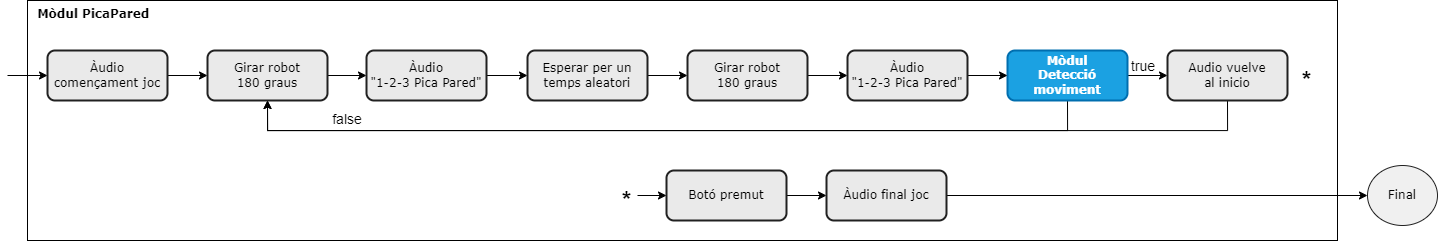

The diagram above was exported from draw.io. Its source (the exported page's mxGraphModel, read from the mxfile embedded in the PNG):
<mxGraphModel dx="1615" dy="743" grid="1" gridSize="10" guides="1" tooltips="1" connect="1" arrows="1" fold="1" page="1" pageScale="1" pageWidth="827" pageHeight="1169" math="0" shadow="0">
  <root>
    <mxCell id="0" />
    <mxCell id="1" parent="0" />
    <mxCell id="WwSgqViSSERF-fSnZ4qH-26" value="&lt;font face=&quot;Verdana&quot;&gt;&amp;nbsp; Mòdul PicaPared&lt;/font&gt;" style="rounded=0;whiteSpace=wrap;html=1;align=left;verticalAlign=top;fontStyle=1" parent="1" vertex="1">
      <mxGeometry x="60" y="30" width="1310" height="240" as="geometry" />
    </mxCell>
    <mxCell id="WwSgqViSSERF-fSnZ4qH-7" style="edgeStyle=orthogonalEdgeStyle;rounded=0;orthogonalLoop=1;jettySize=auto;html=1;exitX=1;exitY=0.5;exitDx=0;exitDy=0;entryX=0;entryY=0.5;entryDx=0;entryDy=0;" parent="1" source="WwSgqViSSERF-fSnZ4qH-1" target="WwSgqViSSERF-fSnZ4qH-3" edge="1">
      <mxGeometry relative="1" as="geometry" />
    </mxCell>
    <mxCell id="WwSgqViSSERF-fSnZ4qH-1" value="Àudio començament joc" style="rounded=1;whiteSpace=wrap;html=1;fillColor=#EAEAEA;strokeColor=#212121;fontColor=#000000;fontFamily=Verdana;strokeWidth=2;" parent="1" vertex="1">
      <mxGeometry x="80" y="80" width="120" height="50" as="geometry" />
    </mxCell>
    <mxCell id="WwSgqViSSERF-fSnZ4qH-2" value="" style="endArrow=classic;html=1;rounded=0;entryX=0;entryY=0.5;entryDx=0;entryDy=0;" parent="1" target="WwSgqViSSERF-fSnZ4qH-1" edge="1">
      <mxGeometry width="50" height="50" relative="1" as="geometry">
        <mxPoint x="40" y="105" as="sourcePoint" />
        <mxPoint x="50" y="100" as="targetPoint" />
      </mxGeometry>
    </mxCell>
    <mxCell id="WwSgqViSSERF-fSnZ4qH-8" style="edgeStyle=orthogonalEdgeStyle;rounded=0;orthogonalLoop=1;jettySize=auto;html=1;exitX=1;exitY=0.5;exitDx=0;exitDy=0;entryX=0;entryY=0.5;entryDx=0;entryDy=0;" parent="1" source="WwSgqViSSERF-fSnZ4qH-3" target="WwSgqViSSERF-fSnZ4qH-4" edge="1">
      <mxGeometry relative="1" as="geometry" />
    </mxCell>
    <mxCell id="WwSgqViSSERF-fSnZ4qH-3" value="Girar robot &lt;br&gt;180 graus" style="rounded=1;whiteSpace=wrap;html=1;fillColor=#EAEAEA;strokeColor=#212121;fontColor=#000000;fontFamily=Verdana;strokeWidth=2;" parent="1" vertex="1">
      <mxGeometry x="240" y="80" width="120" height="50" as="geometry" />
    </mxCell>
    <mxCell id="WwSgqViSSERF-fSnZ4qH-9" style="edgeStyle=orthogonalEdgeStyle;rounded=0;orthogonalLoop=1;jettySize=auto;html=1;exitX=1;exitY=0.5;exitDx=0;exitDy=0;entryX=0;entryY=0.5;entryDx=0;entryDy=0;" parent="1" source="WwSgqViSSERF-fSnZ4qH-4" target="WwSgqViSSERF-fSnZ4qH-5" edge="1">
      <mxGeometry relative="1" as="geometry" />
    </mxCell>
    <mxCell id="WwSgqViSSERF-fSnZ4qH-4" value="Àudio &lt;br&gt;&quot;1-2-3 Pica Pared&quot;" style="rounded=1;whiteSpace=wrap;html=1;fillColor=#EAEAEA;strokeColor=#212121;fontColor=#000000;fontFamily=Verdana;strokeWidth=2;" parent="1" vertex="1">
      <mxGeometry x="399" y="80" width="120" height="50" as="geometry" />
    </mxCell>
    <mxCell id="SOOuko6btTg-82WXezDy-4" style="edgeStyle=orthogonalEdgeStyle;rounded=0;orthogonalLoop=1;jettySize=auto;html=1;exitX=1;exitY=0.5;exitDx=0;exitDy=0;entryX=0;entryY=0.5;entryDx=0;entryDy=0;" edge="1" parent="1" source="WwSgqViSSERF-fSnZ4qH-5" target="SOOuko6btTg-82WXezDy-1">
      <mxGeometry relative="1" as="geometry" />
    </mxCell>
    <mxCell id="WwSgqViSSERF-fSnZ4qH-5" value="Esperar per un&lt;br&gt;temps aleatori" style="rounded=1;whiteSpace=wrap;html=1;fillColor=#EAEAEA;strokeColor=#212121;fontColor=#000000;fontFamily=Verdana;strokeWidth=2;" parent="1" vertex="1">
      <mxGeometry x="560" y="80" width="120" height="50" as="geometry" />
    </mxCell>
    <mxCell id="WwSgqViSSERF-fSnZ4qH-11" style="edgeStyle=orthogonalEdgeStyle;rounded=0;orthogonalLoop=1;jettySize=auto;html=1;exitX=0.5;exitY=1;exitDx=0;exitDy=0;entryX=0.5;entryY=1;entryDx=0;entryDy=0;" parent="1" source="WwSgqViSSERF-fSnZ4qH-6" target="WwSgqViSSERF-fSnZ4qH-3" edge="1">
      <mxGeometry relative="1" as="geometry">
        <Array as="points">
          <mxPoint x="1100" y="160" />
          <mxPoint x="300" y="160" />
        </Array>
      </mxGeometry>
    </mxCell>
    <mxCell id="WwSgqViSSERF-fSnZ4qH-17" style="edgeStyle=orthogonalEdgeStyle;rounded=0;orthogonalLoop=1;jettySize=auto;html=1;exitX=1;exitY=0.5;exitDx=0;exitDy=0;entryX=0;entryY=0.5;entryDx=0;entryDy=0;" parent="1" source="WwSgqViSSERF-fSnZ4qH-6" target="WwSgqViSSERF-fSnZ4qH-16" edge="1">
      <mxGeometry relative="1" as="geometry" />
    </mxCell>
    <mxCell id="WwSgqViSSERF-fSnZ4qH-6" value="Mòdul&lt;br&gt;Detecció moviment" style="rounded=1;whiteSpace=wrap;html=1;fillColor=#1ba1e2;strokeColor=#006EAF;fontColor=#ffffff;fontFamily=Verdana;strokeWidth=2;fontStyle=1" parent="1" vertex="1">
      <mxGeometry x="1040" y="80" width="120" height="50" as="geometry" />
    </mxCell>
    <mxCell id="WwSgqViSSERF-fSnZ4qH-12" value="&lt;font style=&quot;font-size: 14px;&quot;&gt;false&lt;/font&gt;" style="text;html=1;strokeColor=none;fillColor=none;align=center;verticalAlign=middle;whiteSpace=wrap;rounded=0;" parent="1" vertex="1">
      <mxGeometry x="360" y="134" width="40" height="30" as="geometry" />
    </mxCell>
    <mxCell id="WwSgqViSSERF-fSnZ4qH-23" style="edgeStyle=orthogonalEdgeStyle;rounded=0;orthogonalLoop=1;jettySize=auto;html=1;exitX=1;exitY=0.5;exitDx=0;exitDy=0;" parent="1" source="WwSgqViSSERF-fSnZ4qH-13" target="WwSgqViSSERF-fSnZ4qH-14" edge="1">
      <mxGeometry relative="1" as="geometry" />
    </mxCell>
    <mxCell id="WwSgqViSSERF-fSnZ4qH-13" value="Botó premut" style="rounded=1;whiteSpace=wrap;html=1;fillColor=#EAEAEA;strokeColor=#212121;fontColor=#000000;fontFamily=Verdana;strokeWidth=2;" parent="1" vertex="1">
      <mxGeometry x="699" y="200" width="120" height="50" as="geometry" />
    </mxCell>
    <mxCell id="WwSgqViSSERF-fSnZ4qH-25" style="edgeStyle=orthogonalEdgeStyle;rounded=0;orthogonalLoop=1;jettySize=auto;html=1;exitX=1;exitY=0.5;exitDx=0;exitDy=0;entryX=0;entryY=0.5;entryDx=0;entryDy=0;" parent="1" source="WwSgqViSSERF-fSnZ4qH-14" target="WwSgqViSSERF-fSnZ4qH-24" edge="1">
      <mxGeometry relative="1" as="geometry" />
    </mxCell>
    <mxCell id="WwSgqViSSERF-fSnZ4qH-14" value="Àudio final joc" style="rounded=1;whiteSpace=wrap;html=1;fillColor=#EAEAEA;strokeColor=#212121;fontColor=#000000;fontFamily=Verdana;strokeWidth=2;" parent="1" vertex="1">
      <mxGeometry x="859" y="200" width="120" height="50" as="geometry" />
    </mxCell>
    <mxCell id="WwSgqViSSERF-fSnZ4qH-22" style="edgeStyle=orthogonalEdgeStyle;rounded=0;orthogonalLoop=1;jettySize=auto;html=1;exitX=1;exitY=0.5;exitDx=0;exitDy=0;entryX=0;entryY=0.5;entryDx=0;entryDy=0;" parent="1" source="WwSgqViSSERF-fSnZ4qH-15" target="WwSgqViSSERF-fSnZ4qH-13" edge="1">
      <mxGeometry relative="1" as="geometry" />
    </mxCell>
    <mxCell id="WwSgqViSSERF-fSnZ4qH-15" value="&lt;h1&gt;*&lt;/h1&gt;" style="text;html=1;strokeColor=none;fillColor=none;spacing=5;spacingTop=-20;whiteSpace=wrap;overflow=hidden;rounded=0;" parent="1" vertex="1">
      <mxGeometry x="650" y="210" width="20" height="30" as="geometry" />
    </mxCell>
    <mxCell id="WwSgqViSSERF-fSnZ4qH-20" style="edgeStyle=orthogonalEdgeStyle;rounded=0;orthogonalLoop=1;jettySize=auto;html=1;exitX=0.5;exitY=1;exitDx=0;exitDy=0;entryX=0.5;entryY=1;entryDx=0;entryDy=0;" parent="1" source="WwSgqViSSERF-fSnZ4qH-16" target="WwSgqViSSERF-fSnZ4qH-3" edge="1">
      <mxGeometry relative="1" as="geometry">
        <Array as="points">
          <mxPoint x="1260" y="160" />
          <mxPoint x="300" y="160" />
        </Array>
      </mxGeometry>
    </mxCell>
    <mxCell id="WwSgqViSSERF-fSnZ4qH-16" value="Audio vuelve &lt;br&gt;al inicio" style="rounded=1;whiteSpace=wrap;html=1;fillColor=#EAEAEA;strokeColor=#212121;fontColor=#000000;fontFamily=Verdana;strokeWidth=2;" parent="1" vertex="1">
      <mxGeometry x="1200" y="80" width="120" height="50" as="geometry" />
    </mxCell>
    <mxCell id="WwSgqViSSERF-fSnZ4qH-18" value="&lt;font style=&quot;font-size: 14px;&quot;&gt;true&lt;/font&gt;" style="text;html=1;strokeColor=none;fillColor=none;align=center;verticalAlign=middle;whiteSpace=wrap;rounded=0;" parent="1" vertex="1">
      <mxGeometry x="1156" y="81" width="40" height="30" as="geometry" />
    </mxCell>
    <mxCell id="WwSgqViSSERF-fSnZ4qH-21" value="&lt;h1&gt;*&lt;/h1&gt;" style="text;html=1;strokeColor=none;fillColor=none;spacing=5;spacingTop=-20;whiteSpace=wrap;overflow=hidden;rounded=0;" parent="1" vertex="1">
      <mxGeometry x="1330" y="90" width="20" height="30" as="geometry" />
    </mxCell>
    <mxCell id="WwSgqViSSERF-fSnZ4qH-24" value="Final" style="ellipse;whiteSpace=wrap;html=1;fontFamily=Verdana;fontColor=#000000;strokeColor=#212121;fillColor=#F0F0F0;" parent="1" vertex="1">
      <mxGeometry x="1400" y="195" width="70" height="60" as="geometry" />
    </mxCell>
    <mxCell id="SOOuko6btTg-82WXezDy-6" style="edgeStyle=orthogonalEdgeStyle;rounded=0;orthogonalLoop=1;jettySize=auto;html=1;exitX=1;exitY=0.5;exitDx=0;exitDy=0;entryX=0;entryY=0.5;entryDx=0;entryDy=0;" edge="1" parent="1" source="SOOuko6btTg-82WXezDy-1" target="SOOuko6btTg-82WXezDy-5">
      <mxGeometry relative="1" as="geometry" />
    </mxCell>
    <mxCell id="SOOuko6btTg-82WXezDy-1" value="Girar robot &lt;br&gt;180 graus" style="rounded=1;whiteSpace=wrap;html=1;fillColor=#EAEAEA;strokeColor=#212121;fontColor=#000000;fontFamily=Verdana;strokeWidth=2;" vertex="1" parent="1">
      <mxGeometry x="720" y="80" width="120" height="50" as="geometry" />
    </mxCell>
    <mxCell id="SOOuko6btTg-82WXezDy-7" style="edgeStyle=orthogonalEdgeStyle;rounded=0;orthogonalLoop=1;jettySize=auto;html=1;exitX=1;exitY=0.5;exitDx=0;exitDy=0;entryX=0;entryY=0.5;entryDx=0;entryDy=0;" edge="1" parent="1" source="SOOuko6btTg-82WXezDy-5" target="WwSgqViSSERF-fSnZ4qH-6">
      <mxGeometry relative="1" as="geometry" />
    </mxCell>
    <mxCell id="SOOuko6btTg-82WXezDy-5" value="Àudio &lt;br&gt;&quot;1-2-3 Pica Pared&quot;" style="rounded=1;whiteSpace=wrap;html=1;fillColor=#EAEAEA;strokeColor=#212121;fontColor=#000000;fontFamily=Verdana;strokeWidth=2;" vertex="1" parent="1">
      <mxGeometry x="880" y="80" width="120" height="50" as="geometry" />
    </mxCell>
  </root>
</mxGraphModel>